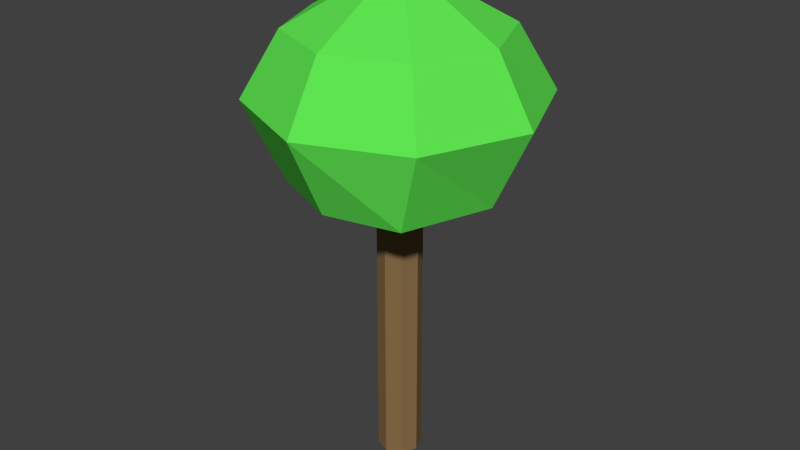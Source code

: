 # Source: tree_1.blend  (saved by Blender 2.79.0; exported with 4.5.12 LTS)
import bpy
from mathutils import Matrix  # noqa: F401  (used for matrix-valued properties, if any)

bpy.ops.wm.read_factory_settings(use_empty=True)
scene = bpy.context.scene
scene.name = 'Scene'

# ---- collections
col_collection_1 = bpy.data.collections.new('Collection 1'); scene.collection.children.link(col_collection_1)

# ---- materials (node trees are filled in below, after node groups)
mat_brown_001___d2691e = bpy.data.materials.new('brown.001 [#D2691E]')
mat_brown_001___d2691e.alpha_threshold = 0.0
mat_brown_001___d2691e.use_transparent_shadow = False
mat_brown_001___d2691e.diffuse_color = (0.2529, 0.1569, 0.06666, 1.0)
mat_brown_001___d2691e.roughness = 0.5
mat_brown_001___d2691e.specular_intensity = 0.0
mat_green_001___33ee33 = bpy.data.materials.new('green.001 [#33ee33]')
mat_green_001___33ee33.alpha_threshold = 0.0
mat_green_001___33ee33.use_transparent_shadow = False
mat_green_001___33ee33.diffuse_color = (0.1169, 0.8, 0.08475, 1.0)
mat_green_001___33ee33.roughness = 0.5
mat_green_001___33ee33.specular_intensity = 0.0

# ---- material node trees

# ---- world
world_world = bpy.data.worlds.new('World'); scene.world = world_world
world_world.color = (0.05088, 0.05088, 0.05088)
world_world.use_sun_shadow = False
world_world.sun_shadow_jitter_overblur = 0.0
world_world.cycles.sampling_method = 'NONE'
world_world.cycles.sample_map_resolution = 256

# ---- meshes
me_plane_006 = bpy.data.meshes.new('Plane.006')
me_plane_006.from_pydata([(9.537e-07, 0.1992, 0.0), (9.537e-07, 0.1992, 3.463), (0.1414, 0.1407, 0.0), (0.1414, 0.1407, 3.463), (0.2, -0.0007702, 0.0), (0.2, -0.0007702, 3.463), (0.1414, -0.1422, 0.0), (0.1414, -0.1422, 3.463), (9.537e-07, -0.2008, 0.0), (9.537e-07, -0.2008, 3.463), (-0.1414, -0.1422, 0.0), (-0.1414, -0.1422, 3.463), (-0.2, -0.0007702, 0.0), (-0.2, -0.0007702, 3.463), (-0.1414, 0.1407, 0.0), (-0.1414, 0.1407, 3.463), (-0.947, 0.0004744, 4.051), (-1.29, 0.0004744, 3.473), (-0.947, 0.0004744, 2.749), (-0.6696, 0.6701, 4.051), (-0.9119, 0.9124, 3.473), (-0.6696, 0.6701, 2.749), (4.768e-07, 0.9475, 4.051), (4.768e-07, 1.29, 3.473), (4.768e-07, 0.9475, 2.749), (0.6696, 0.6701, 4.051), (0.9119, 0.9124, 3.473), (0.6696, 0.6701, 2.749), (0.947, 0.0004744, 4.051), (1.29, 0.0004744, 3.473), (0.947, 0.0004744, 2.749), (0.6696, -0.6692, 4.051), (0.9119, -0.9115, 3.473), (0.6696, -0.79, 2.749), (4.768e-07, -0.9465, 4.051), (4.768e-07, -1.289, 3.473), (4.768e-07, 0.0004744, 4.578), (-0.6696, -0.6692, 4.051), (-0.9119, -0.9115, 3.473), (-0.6696, -0.6692, 2.749), (4.768e-07, 0.0004744, 2.234), (4.768e-07, -0.9465, 2.749)], [], [(0, 1, 3, 2), (2, 3, 5, 4), (4, 5, 7, 6), (6, 7, 9, 8), (8, 9, 11, 10), (10, 11, 13, 12), (14, 15, 1, 0), (12, 13, 15, 14), (18, 17, 20, 21), (17, 16, 19, 20), (21, 20, 23, 24), (20, 19, 22, 23), (24, 23, 26, 27), (23, 22, 25, 26), (27, 26, 29, 30), (26, 25, 28, 29), (30, 29, 32, 33), (29, 28, 31, 32), (32, 31, 34, 35), (41, 35, 38, 39), (35, 34, 37, 38), (16, 36, 19), (19, 36, 22), (22, 36, 25), (25, 36, 28), (28, 36, 31), (31, 36, 34), (34, 36, 37), (39, 38, 17, 18), (38, 37, 16, 17), (37, 36, 16), (39, 18, 40), (41, 39, 40), (30, 33, 40), (27, 30, 40), (24, 27, 40), (21, 24, 40), (18, 21, 40), (33, 32, 35, 41), (33, 41, 40)])
me_plane_006.polygons.foreach_set('material_index', [0, 0, 0, 0, 0, 0, 0, 0, 1, 1, 1, 1, 1, 1, 1, 1, 1, 1, 1, 1, 1, 1, 1, 1, 1, 1, 1, 1, 1, 1, 1, 1, 1, 1, 1, 1, 1, 1, 1, 1])
_uv = me_plane_006.uv_layers.new(name='UVMap')
_uv.uv.foreach_set('vector', [0.0, 0.0, 0.0, 0.0, 0.0, 0.0, 0.0, 0.0, 0.0, 0.0, 0.0, 0.0, 0.0, 0.0, 0.0, 0.0, 0.0, 0.0, 0.0, 0.0, 0.0, 0.0, 0.0, 0.0, 0.0, 0.0, 0.0, 0.0, 0.0, 0.0, 0.0, 0.0, 0.0, 0.0, 0.0, 0.0, 0.0, 0.0, 0.0, 0.0, 0.0, 0.0, 0.0, 0.0, 0.0, 0.0, 0.0, 0.0, 0.0, 0.0, 0.0, 0.0, 0.0, 0.0, 0.0, 0.0, 0.0, 0.0, 0.0, 0.0, 0.0, 0.0, 0.0, 0.0, 0.0, 0.0, 0.0, 0.0, 0.0, 0.0, 0.0, 0.0, 0.0, 0.0, 0.0, 0.0, 0.0, 0.0, 0.0, 0.0, 0.0, 0.0, 0.0, 0.0, 0.0, 0.0, 0.0, 0.0, 0.0, 0.0, 0.0, 0.0, 0.0, 0.0, 0.0, 0.0, 0.0, 0.0, 0.0, 0.0, 0.0, 0.0, 0.0, 0.0, 0.0, 0.0, 0.0, 0.0, 0.0, 0.0, 0.0, 0.0, 0.0, 0.0, 0.0, 0.0, 0.0, 0.0, 0.0, 0.0, 0.0, 0.0, 0.0, 0.0, 0.0, 0.0, 0.0, 0.0, 0.0, 0.0, 0.0, 0.0, 0.0, 0.0, 0.0, 0.0, 0.0, 0.0, 0.0, 0.0, 0.0, 0.0, 0.0, 0.0, 0.0, 0.0, 0.0, 0.0, 0.0, 0.0, 0.0, 0.0, 0.0, 0.0, 0.0, 0.0, 0.0, 0.0, 0.0, 0.0, 0.0, 0.0, 0.0, 0.0, 0.0, 0.0, 0.0, 0.0, 0.0, 0.0, 0.0, 0.0, 0.0, 0.0, 0.0, 0.0, 0.0, 0.0, 0.0, 0.0, 0.0, 0.0, 0.0, 0.0, 0.0, 0.0, 0.0, 0.0, 0.0, 0.0, 0.0, 0.0, 0.0, 0.0, 0.0, 0.0, 0.0, 0.0, 0.0, 0.0, 0.0, 0.0, 0.0, 0.0, 0.0, 0.0, 0.0, 0.0, 0.0, 0.0, 0.0, 0.0, 0.0, 0.0, 0.0, 0.0, 0.0, 0.0, 0.0, 0.0, 0.0, 0.0, 0.0, 0.0, 0.0, 0.0, 0.0, 0.0, 0.0, 0.0, 0.0, 0.0, 0.0, 0.0, 0.0, 0.0, 0.0, 0.0, 0.0, 0.0, 0.0, 0.0, 0.0, 0.0, 0.0, 0.0, 0.0, 0.0, 0.0, 0.0, 0.0, 0.0, 0.0, 0.0, 0.0, 0.0, 0.0, 0.0, 0.0, 0.0, 0.0, 0.0, 0.0, 0.0, 0.0, 0.0, 0.0, 0.0, 0.0, 0.0, 0.0, 0.0, 0.0, 0.0, 0.0, 0.0, 0.0, 0.0, 0.0, 0.0, 0.0, 0.0, 0.0, 0.0, 0.0, 0.0, 0.0, 0.0])
me_plane_006.materials.append(mat_brown_001___d2691e)
me_plane_006.materials.append(mat_green_001___33ee33)
me_plane_006.use_remesh_preserve_volume = False
me_plane_006.use_remesh_preserve_attributes = False
me_plane_006.use_mirror_vertex_groups = False
me_plane_006.update()

# ---- objects
ob_tree_006 = bpy.data.objects.new('tree.006', me_plane_006)

# ---- transforms, parenting, visibility, modifiers, constraints
ob_tree_006.location = (0.0, 0.0, 0.0)
ob_tree_006.show_texture_space = True
ob_tree_006.lineart.crease_threshold = 0.0

# ---- collection membership
col_collection_1.objects.link(ob_tree_006)

# ---- scene / render settings (as saved in the file)
scene.frame_start = 1; scene.frame_end = 250; scene.frame_set(1)
scene.render.engine = 'BLENDER_EEVEE_NEXT'
scene.render.resolution_percentage = 50
scene.render.dither_intensity = 0.0
scene.cycles.use_denoising = False
scene.cycles.samples = 10
scene.cycles.sampling_pattern = 'TABULATED_SOBOL'
scene.cycles.light_sampling_threshold = 0.0
scene.cycles.use_adaptive_sampling = False
scene.cycles.use_light_tree = False
scene.cycles.blur_glossy = 0.0
scene.cycles.pixel_filter_type = 'GAUSSIAN'
scene.cycles.sample_clamp_indirect = 0.0
scene.view_settings.view_transform = 'Standard'
bpy.context.view_layer.update()

# ---- added for rendering (the .blend has no active camera and no usable light): camera, sun
cam_auto = bpy.data.cameras.new('AutoCamera')
cam_auto.lens = 50.0
cam_auto.sensor_width = 36.0
cam_auto.clip_end = 1000.0
ob_auto_camera = bpy.data.objects.new('AutoCamera', cam_auto)
scene.collection.objects.link(ob_auto_camera)
ob_auto_camera.location = (5.41563, -6.49828, 6.62134)
ob_auto_camera.rotation_euler = (1.09748, -7.21219e-08, 0.694738)
scene.camera = ob_auto_camera
light_auto_sun = bpy.data.lights.new('AutoSun', 'SUN')
light_auto_sun.energy = 3.0
light_auto_sun.angle = 0.0523599
ob_auto_sun = bpy.data.objects.new('AutoSun', light_auto_sun)
scene.collection.objects.link(ob_auto_sun)
ob_auto_sun.rotation_euler = (0.872665, 0.174533, 0.523599)
bpy.context.view_layer.update()
